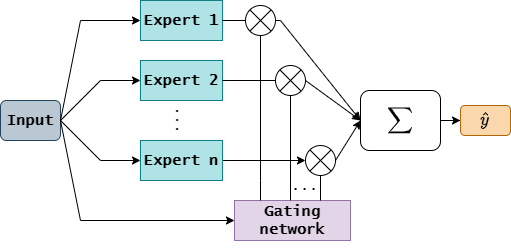

The diagram above was exported from draw.io. Its source (the exported page's mxGraphModel, read from the mxfile embedded in the PNG):
<mxGraphModel dx="754" dy="428" grid="1" gridSize="10" guides="1" tooltips="1" connect="1" arrows="1" fold="1" page="1" pageScale="1" pageWidth="827" pageHeight="1169" math="1" shadow="0">
  <root>
    <mxCell id="0" />
    <mxCell id="1" parent="0" />
    <mxCell id="MC0VyRBl6_cm475qi4B8-9" value="&lt;b&gt;&lt;font style=&quot;font-size: 15px&quot; face=&quot;Lucida Console&quot;&gt;Input&lt;/font&gt;&lt;/b&gt;" style="rounded=1;whiteSpace=wrap;html=1;fillColor=#bac8d3;strokeColor=#23445d;" vertex="1" parent="1">
      <mxGeometry x="180" y="160" width="60" height="40" as="geometry" />
    </mxCell>
    <mxCell id="MC0VyRBl6_cm475qi4B8-22" value="" style="endArrow=classic;html=1;rounded=0;fontFamily=Lucida Console;fontSize=15;entryX=0;entryY=0.5;entryDx=0;entryDy=0;exitX=1;exitY=0.5;exitDx=0;exitDy=0;" edge="1" parent="1" source="MC0VyRBl6_cm475qi4B8-9">
      <mxGeometry width="50" height="50" relative="1" as="geometry">
        <mxPoint x="220" y="230" as="sourcePoint" />
        <mxPoint x="320" y="80" as="targetPoint" />
        <Array as="points">
          <mxPoint x="260" y="80" />
        </Array>
      </mxGeometry>
    </mxCell>
    <mxCell id="MC0VyRBl6_cm475qi4B8-77" value="" style="edgeStyle=orthogonalEdgeStyle;rounded=0;orthogonalLoop=1;jettySize=auto;html=1;fontFamily=Lucida Console;fontSize=15;" edge="1" parent="1" source="MC0VyRBl6_cm475qi4B8-28" target="MC0VyRBl6_cm475qi4B8-70">
      <mxGeometry relative="1" as="geometry" />
    </mxCell>
    <mxCell id="MC0VyRBl6_cm475qi4B8-28" value="&lt;font style=&quot;font-size: 15px&quot;&gt;&lt;span&gt;Expert n&lt;/span&gt;&lt;/font&gt;" style="rounded=0;whiteSpace=wrap;html=1;fontFamily=Lucida Console;fillColor=#b0e3e6;strokeColor=#0e8088;fontStyle=1" vertex="1" parent="1">
      <mxGeometry x="320" y="200" width="82" height="40" as="geometry" />
    </mxCell>
    <mxCell id="MC0VyRBl6_cm475qi4B8-30" value="" style="endArrow=classic;html=1;rounded=0;fontFamily=Lucida Console;fontSize=15;exitX=1;exitY=0.5;exitDx=0;exitDy=0;entryX=0;entryY=0.5;entryDx=0;entryDy=0;" edge="1" parent="1" source="MC0VyRBl6_cm475qi4B8-9">
      <mxGeometry width="50" height="50" relative="1" as="geometry">
        <mxPoint x="280" y="290" as="sourcePoint" />
        <mxPoint x="320" y="140" as="targetPoint" />
        <Array as="points">
          <mxPoint x="280" y="140" />
        </Array>
      </mxGeometry>
    </mxCell>
    <mxCell id="MC0VyRBl6_cm475qi4B8-31" value="" style="endArrow=classic;html=1;rounded=0;fontFamily=Lucida Console;fontSize=15;exitX=1;exitY=0.5;exitDx=0;exitDy=0;entryX=0;entryY=0.5;entryDx=0;entryDy=0;" edge="1" parent="1" source="MC0VyRBl6_cm475qi4B8-9" target="MC0VyRBl6_cm475qi4B8-28">
      <mxGeometry width="50" height="50" relative="1" as="geometry">
        <mxPoint x="280" y="290" as="sourcePoint" />
        <mxPoint x="330" y="240" as="targetPoint" />
        <Array as="points">
          <mxPoint x="280" y="220" />
        </Array>
      </mxGeometry>
    </mxCell>
    <mxCell id="MC0VyRBl6_cm475qi4B8-32" value="&lt;font style=&quot;font-size: 15px&quot;&gt;&lt;span&gt;Gating network&lt;/span&gt;&lt;/font&gt;" style="rounded=0;whiteSpace=wrap;html=1;fontFamily=Lucida Console;fillColor=#e1d5e7;strokeColor=#9673a6;fontStyle=1;" vertex="1" parent="1">
      <mxGeometry x="414" y="260" width="116" height="40" as="geometry" />
    </mxCell>
    <mxCell id="MC0VyRBl6_cm475qi4B8-33" style="edgeStyle=orthogonalEdgeStyle;rounded=0;orthogonalLoop=1;jettySize=auto;html=1;exitX=0.5;exitY=1;exitDx=0;exitDy=0;fontFamily=Lucida Console;fontSize=15;" edge="1" parent="1" source="MC0VyRBl6_cm475qi4B8-32" target="MC0VyRBl6_cm475qi4B8-32">
      <mxGeometry relative="1" as="geometry" />
    </mxCell>
    <mxCell id="MC0VyRBl6_cm475qi4B8-36" value="" style="endArrow=classic;html=1;rounded=0;fontFamily=Lucida Console;fontSize=15;exitX=1;exitY=0.5;exitDx=0;exitDy=0;entryX=0;entryY=0.5;entryDx=0;entryDy=0;" edge="1" parent="1" source="MC0VyRBl6_cm475qi4B8-9" target="MC0VyRBl6_cm475qi4B8-32">
      <mxGeometry width="50" height="50" relative="1" as="geometry">
        <mxPoint x="280" y="290" as="sourcePoint" />
        <mxPoint x="330" y="240" as="targetPoint" />
        <Array as="points">
          <mxPoint x="260" y="280" />
        </Array>
      </mxGeometry>
    </mxCell>
    <mxCell id="MC0VyRBl6_cm475qi4B8-37" value="&lt;font style=&quot;font-size: 15px&quot;&gt;&lt;span&gt;Expert 2&lt;/span&gt;&lt;/font&gt;" style="rounded=0;whiteSpace=wrap;html=1;fontFamily=Lucida Console;fillColor=#b0e3e6;strokeColor=#0e8088;fontStyle=1" vertex="1" parent="1">
      <mxGeometry x="320" y="120" width="82" height="40" as="geometry" />
    </mxCell>
    <mxCell id="MC0VyRBl6_cm475qi4B8-38" value="&lt;font style=&quot;font-size: 15px&quot;&gt;&lt;span&gt;Expert 1&lt;/span&gt;&lt;/font&gt;" style="rounded=0;whiteSpace=wrap;html=1;fontFamily=Lucida Console;fillColor=#b0e3e6;strokeColor=#0e8088;fontStyle=1" vertex="1" parent="1">
      <mxGeometry x="320" y="60" width="82" height="40" as="geometry" />
    </mxCell>
    <mxCell id="MC0VyRBl6_cm475qi4B8-39" value="..." style="text;html=1;strokeColor=none;fillColor=none;align=center;verticalAlign=middle;whiteSpace=wrap;rounded=0;fontFamily=Lucida Console;fontSize=15;rotation=90;" vertex="1" parent="1">
      <mxGeometry x="331" y="165" width="60" height="30" as="geometry" />
    </mxCell>
    <mxCell id="MC0VyRBl6_cm475qi4B8-90" value="" style="edgeStyle=orthogonalEdgeStyle;rounded=0;orthogonalLoop=1;jettySize=auto;html=1;fontFamily=Lucida Console;fontSize=15;" edge="1" parent="1" source="MC0VyRBl6_cm475qi4B8-40" target="MC0VyRBl6_cm475qi4B8-89">
      <mxGeometry relative="1" as="geometry" />
    </mxCell>
    <mxCell id="MC0VyRBl6_cm475qi4B8-40" value="$$ \sum$$" style="rounded=1;whiteSpace=wrap;html=1;fontFamily=Lucida Console;fontSize=15;" vertex="1" parent="1">
      <mxGeometry x="540" y="150" width="80" height="60" as="geometry" />
    </mxCell>
    <mxCell id="MC0VyRBl6_cm475qi4B8-46" value="" style="endArrow=classic;html=1;rounded=0;fontFamily=Lucida Console;fontSize=15;exitX=1;exitY=0.5;exitDx=0;exitDy=0;entryX=0;entryY=0.5;entryDx=0;entryDy=0;startArrow=none;" edge="1" parent="1" source="MC0VyRBl6_cm475qi4B8-53" target="MC0VyRBl6_cm475qi4B8-40">
      <mxGeometry width="50" height="50" relative="1" as="geometry">
        <mxPoint x="280" y="180" as="sourcePoint" />
        <mxPoint x="330" y="130" as="targetPoint" />
        <Array as="points" />
      </mxGeometry>
    </mxCell>
    <mxCell id="MC0VyRBl6_cm475qi4B8-56" value="" style="endArrow=classic;html=1;rounded=0;fontFamily=Lucida Console;fontSize=15;exitX=1;exitY=0.5;exitDx=0;exitDy=0;entryX=0;entryY=0.5;entryDx=0;entryDy=0;startArrow=none;" edge="1" parent="1" source="MC0VyRBl6_cm475qi4B8-48" target="MC0VyRBl6_cm475qi4B8-40">
      <mxGeometry width="50" height="50" relative="1" as="geometry">
        <mxPoint x="280" y="180" as="sourcePoint" />
        <mxPoint x="330" y="130" as="targetPoint" />
        <Array as="points">
          <mxPoint x="440" y="80" />
          <mxPoint x="460" y="80" />
        </Array>
      </mxGeometry>
    </mxCell>
    <mxCell id="MC0VyRBl6_cm475qi4B8-48" value="" style="verticalLabelPosition=bottom;verticalAlign=top;html=1;shape=mxgraph.flowchart.or;fontFamily=Lucida Console;fontSize=15;" vertex="1" parent="1">
      <mxGeometry x="425" y="65" width="30" height="30" as="geometry" />
    </mxCell>
    <mxCell id="MC0VyRBl6_cm475qi4B8-67" value="" style="endArrow=none;html=1;rounded=0;fontFamily=Lucida Console;fontSize=15;exitX=1;exitY=0.5;exitDx=0;exitDy=0;entryX=0;entryY=0.5;entryDx=0;entryDy=0;" edge="1" parent="1" source="MC0VyRBl6_cm475qi4B8-38" target="MC0VyRBl6_cm475qi4B8-48">
      <mxGeometry width="50" height="50" relative="1" as="geometry">
        <mxPoint x="402" y="80" as="sourcePoint" />
        <mxPoint x="560" y="180" as="targetPoint" />
        <Array as="points" />
      </mxGeometry>
    </mxCell>
    <mxCell id="MC0VyRBl6_cm475qi4B8-53" value="" style="verticalLabelPosition=bottom;verticalAlign=top;html=1;shape=mxgraph.flowchart.or;fontFamily=Lucida Console;fontSize=15;" vertex="1" parent="1">
      <mxGeometry x="455" y="125" width="30" height="30" as="geometry" />
    </mxCell>
    <mxCell id="MC0VyRBl6_cm475qi4B8-69" value="" style="endArrow=none;html=1;rounded=0;fontFamily=Lucida Console;fontSize=15;exitX=1;exitY=0.5;exitDx=0;exitDy=0;entryX=0;entryY=0.5;entryDx=0;entryDy=0;" edge="1" parent="1" source="MC0VyRBl6_cm475qi4B8-37" target="MC0VyRBl6_cm475qi4B8-53">
      <mxGeometry width="50" height="50" relative="1" as="geometry">
        <mxPoint x="402" y="140" as="sourcePoint" />
        <mxPoint x="560" y="180" as="targetPoint" />
        <Array as="points" />
      </mxGeometry>
    </mxCell>
    <mxCell id="MC0VyRBl6_cm475qi4B8-70" value="" style="verticalLabelPosition=bottom;verticalAlign=top;html=1;shape=mxgraph.flowchart.or;fontFamily=Lucida Console;fontSize=15;" vertex="1" parent="1">
      <mxGeometry x="485" y="205" width="30" height="30" as="geometry" />
    </mxCell>
    <mxCell id="MC0VyRBl6_cm475qi4B8-79" value="" style="endArrow=classic;html=1;rounded=0;fontFamily=Lucida Console;fontSize=15;exitX=1;exitY=0.5;exitDx=0;exitDy=0;exitPerimeter=0;entryX=0;entryY=0.5;entryDx=0;entryDy=0;" edge="1" parent="1" source="MC0VyRBl6_cm475qi4B8-70" target="MC0VyRBl6_cm475qi4B8-40">
      <mxGeometry width="50" height="50" relative="1" as="geometry">
        <mxPoint x="280" y="180" as="sourcePoint" />
        <mxPoint x="330" y="130" as="targetPoint" />
      </mxGeometry>
    </mxCell>
    <mxCell id="MC0VyRBl6_cm475qi4B8-80" value="" style="endArrow=none;html=1;rounded=0;fontFamily=Lucida Console;fontSize=15;entryX=0.5;entryY=1;entryDx=0;entryDy=0;entryPerimeter=0;" edge="1" parent="1" target="MC0VyRBl6_cm475qi4B8-48">
      <mxGeometry width="50" height="50" relative="1" as="geometry">
        <mxPoint x="440" y="260" as="sourcePoint" />
        <mxPoint x="430" y="100" as="targetPoint" />
        <Array as="points">
          <mxPoint x="440" y="240" />
        </Array>
      </mxGeometry>
    </mxCell>
    <mxCell id="MC0VyRBl6_cm475qi4B8-84" value="" style="endArrow=none;html=1;rounded=0;fontFamily=Lucida Console;fontSize=15;entryX=0.5;entryY=1;entryDx=0;entryDy=0;entryPerimeter=0;" edge="1" parent="1" target="MC0VyRBl6_cm475qi4B8-53">
      <mxGeometry width="50" height="50" relative="1" as="geometry">
        <mxPoint x="470" y="260" as="sourcePoint" />
        <mxPoint x="330" y="130" as="targetPoint" />
      </mxGeometry>
    </mxCell>
    <mxCell id="MC0VyRBl6_cm475qi4B8-86" value="" style="endArrow=none;html=1;rounded=0;fontFamily=Lucida Console;fontSize=15;entryX=0.5;entryY=1;entryDx=0;entryDy=0;entryPerimeter=0;" edge="1" parent="1" target="MC0VyRBl6_cm475qi4B8-70">
      <mxGeometry width="50" height="50" relative="1" as="geometry">
        <mxPoint x="500" y="260" as="sourcePoint" />
        <mxPoint x="330" y="130" as="targetPoint" />
      </mxGeometry>
    </mxCell>
    <mxCell id="MC0VyRBl6_cm475qi4B8-87" value="..." style="text;html=1;strokeColor=none;fillColor=none;align=center;verticalAlign=middle;whiteSpace=wrap;rounded=0;fontFamily=Lucida Console;fontSize=15;" vertex="1" parent="1">
      <mxGeometry x="460" y="230" width="50" height="30" as="geometry" />
    </mxCell>
    <mxCell id="MC0VyRBl6_cm475qi4B8-89" value="$$\hat{y}$$" style="whiteSpace=wrap;html=1;fontSize=15;fontFamily=Lucida Console;rounded=1;fillColor=#fad7ac;strokeColor=#b46504;" vertex="1" parent="1">
      <mxGeometry x="640" y="165" width="50" height="30" as="geometry" />
    </mxCell>
  </root>
</mxGraphModel>